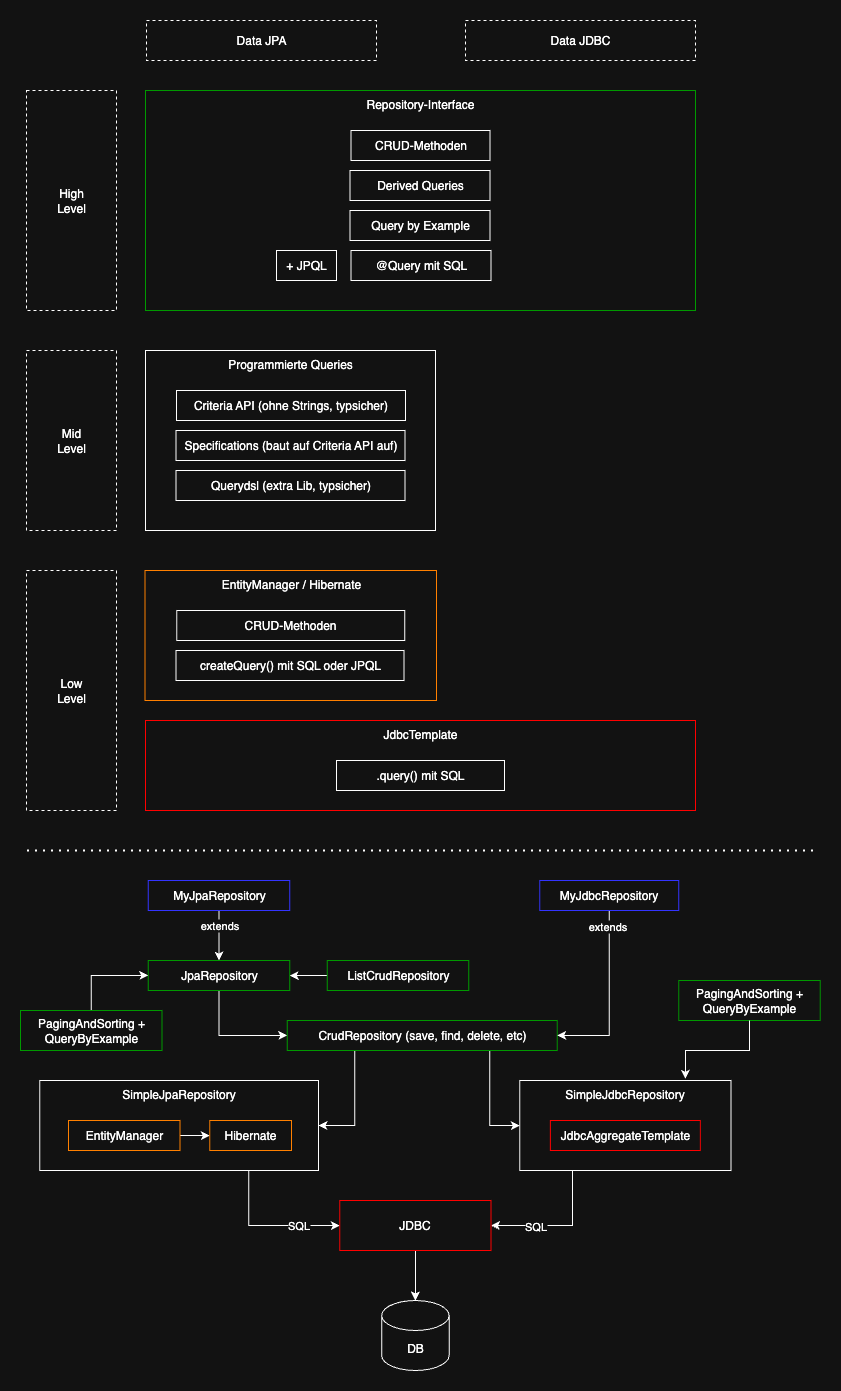

The diagram above was exported from draw.io. Its source (the exported page's mxGraphModel, read from the mxfile embedded in the PNG):
<mxGraphModel dx="1411" dy="775" grid="1" gridSize="10" guides="1" tooltips="1" connect="1" arrows="1" fold="1" page="1" pageScale="1" pageWidth="827" pageHeight="1169" math="0" shadow="0">
  <root>
    <mxCell id="0" />
    <mxCell id="1" parent="0" />
    <mxCell id="Ut3QOmlQ1fsutzuc1gcF-23" value="EntityManager / Hibernate" style="rounded=0;whiteSpace=wrap;html=1;verticalAlign=top;strokeColor=#FF8000;" parent="1" vertex="1">
      <mxGeometry x="138.5" y="560" width="291.5" height="130" as="geometry" />
    </mxCell>
    <mxCell id="vK8HXaf2Bst8ul_hzYVm-42" value="Repository-Interface" style="rounded=0;whiteSpace=wrap;html=1;verticalAlign=top;strokeColor=#009900;" parent="1" vertex="1">
      <mxGeometry x="139" y="80" width="550" height="220" as="geometry" />
    </mxCell>
    <mxCell id="Ut3QOmlQ1fsutzuc1gcF-1" value="CRUD-Methoden" style="rounded=0;whiteSpace=wrap;html=1;verticalAlign=middle;" parent="1" vertex="1">
      <mxGeometry x="344.5" y="120" width="139" height="30" as="geometry" />
    </mxCell>
    <mxCell id="Ut3QOmlQ1fsutzuc1gcF-2" value="Derived Queries" style="rounded=0;whiteSpace=wrap;html=1;verticalAlign=middle;" parent="1" vertex="1">
      <mxGeometry x="343.5" y="160" width="140" height="30" as="geometry" />
    </mxCell>
    <mxCell id="Ut3QOmlQ1fsutzuc1gcF-6" value="Data JPA" style="rounded=0;whiteSpace=wrap;html=1;dashed=1;" parent="1" vertex="1">
      <mxGeometry x="140" y="10" width="230" height="40" as="geometry" />
    </mxCell>
    <mxCell id="Ut3QOmlQ1fsutzuc1gcF-7" value="Data JDBC" style="rounded=0;whiteSpace=wrap;html=1;dashed=1;" parent="1" vertex="1">
      <mxGeometry x="459" y="10" width="230" height="40" as="geometry" />
    </mxCell>
    <mxCell id="Ut3QOmlQ1fsutzuc1gcF-12" value="Programmierte Queries" style="rounded=0;whiteSpace=wrap;html=1;verticalAlign=top;" parent="1" vertex="1">
      <mxGeometry x="139" y="340" width="290" height="180" as="geometry" />
    </mxCell>
    <mxCell id="Ut3QOmlQ1fsutzuc1gcF-13" value="Criteria API (ohne Strings, typsicher)" style="rounded=0;whiteSpace=wrap;html=1;verticalAlign=middle;" parent="1" vertex="1">
      <mxGeometry x="170" y="380" width="229" height="30" as="geometry" />
    </mxCell>
    <mxCell id="Ut3QOmlQ1fsutzuc1gcF-14" value="CRUD-Methoden" style="rounded=0;whiteSpace=wrap;html=1;verticalAlign=middle;" parent="1" vertex="1">
      <mxGeometry x="170.25" y="600" width="228" height="30" as="geometry" />
    </mxCell>
    <mxCell id="Ut3QOmlQ1fsutzuc1gcF-15" value="JdbcTemplate" style="rounded=0;whiteSpace=wrap;html=1;verticalAlign=top;strokeColor=#FF0000;" parent="1" vertex="1">
      <mxGeometry x="139" y="710" width="550" height="90" as="geometry" />
    </mxCell>
    <mxCell id="Ut3QOmlQ1fsutzuc1gcF-17" value=".query() mit SQL" style="rounded=0;whiteSpace=wrap;html=1;verticalAlign=middle;" parent="1" vertex="1">
      <mxGeometry x="330" y="750" width="168" height="30" as="geometry" />
    </mxCell>
    <mxCell id="Ut3QOmlQ1fsutzuc1gcF-18" value="Specifications (baut auf Criteria API auf)" style="rounded=0;whiteSpace=wrap;html=1;verticalAlign=middle;" parent="1" vertex="1">
      <mxGeometry x="169.5" y="420" width="229" height="30" as="geometry" />
    </mxCell>
    <mxCell id="Ut3QOmlQ1fsutzuc1gcF-19" value="High&lt;div&gt;Level&lt;/div&gt;" style="rounded=0;whiteSpace=wrap;html=1;dashed=1;" parent="1" vertex="1">
      <mxGeometry x="20" y="80" width="90" height="220" as="geometry" />
    </mxCell>
    <mxCell id="Ut3QOmlQ1fsutzuc1gcF-20" value="Mid&lt;div&gt;Level&lt;/div&gt;" style="rounded=0;whiteSpace=wrap;html=1;dashed=1;" parent="1" vertex="1">
      <mxGeometry x="20" y="340" width="90" height="180" as="geometry" />
    </mxCell>
    <mxCell id="Ut3QOmlQ1fsutzuc1gcF-21" value="Low&lt;div&gt;Level&lt;/div&gt;" style="rounded=0;whiteSpace=wrap;html=1;dashed=1;" parent="1" vertex="1">
      <mxGeometry x="20" y="560" width="90" height="240" as="geometry" />
    </mxCell>
    <mxCell id="Ut3QOmlQ1fsutzuc1gcF-22" value="Query by Example" style="rounded=0;whiteSpace=wrap;html=1;verticalAlign=middle;" parent="1" vertex="1">
      <mxGeometry x="343.5" y="200" width="140" height="30" as="geometry" />
    </mxCell>
    <mxCell id="Ut3QOmlQ1fsutzuc1gcF-24" value="Querydsl (extra Lib, typsicher)" style="rounded=0;whiteSpace=wrap;html=1;verticalAlign=middle;" parent="1" vertex="1">
      <mxGeometry x="169.5" y="460" width="229" height="30" as="geometry" />
    </mxCell>
    <mxCell id="Ut3QOmlQ1fsutzuc1gcF-25" value="" style="endArrow=none;dashed=1;html=1;dashPattern=1 3;strokeWidth=2;rounded=0;" parent="1" edge="1">
      <mxGeometry width="50" height="50" relative="1" as="geometry">
        <mxPoint x="20.5" y="840" as="sourcePoint" />
        <mxPoint x="810.5" y="840" as="targetPoint" />
      </mxGeometry>
    </mxCell>
    <mxCell id="Ut3QOmlQ1fsutzuc1gcF-41" style="edgeStyle=orthogonalEdgeStyle;rounded=0;orthogonalLoop=1;jettySize=auto;html=1;exitX=0.5;exitY=1;exitDx=0;exitDy=0;entryX=0;entryY=0.5;entryDx=0;entryDy=0;" parent="1" source="Ut3QOmlQ1fsutzuc1gcF-26" target="Ut3QOmlQ1fsutzuc1gcF-28" edge="1">
      <mxGeometry relative="1" as="geometry" />
    </mxCell>
    <mxCell id="Ut3QOmlQ1fsutzuc1gcF-26" value="JpaRepository" style="rounded=0;whiteSpace=wrap;html=1;verticalAlign=middle;strokeColor=#009900;" parent="1" vertex="1">
      <mxGeometry x="141.75" y="950" width="141.5" height="30" as="geometry" />
    </mxCell>
    <mxCell id="Ut3QOmlQ1fsutzuc1gcF-45" style="edgeStyle=orthogonalEdgeStyle;rounded=0;orthogonalLoop=1;jettySize=auto;html=1;exitX=0.5;exitY=1;exitDx=0;exitDy=0;entryX=0.5;entryY=0;entryDx=0;entryDy=0;" parent="1" source="Ut3QOmlQ1fsutzuc1gcF-27" target="Ut3QOmlQ1fsutzuc1gcF-26" edge="1">
      <mxGeometry relative="1" as="geometry" />
    </mxCell>
    <mxCell id="GMvpRuGKGKD4QVABmz52-10" value="extends" style="edgeLabel;html=1;align=center;verticalAlign=middle;resizable=0;points=[];" vertex="1" connectable="0" parent="Ut3QOmlQ1fsutzuc1gcF-45">
      <mxGeometry x="-0.45" y="-3" relative="1" as="geometry">
        <mxPoint x="3" as="offset" />
      </mxGeometry>
    </mxCell>
    <mxCell id="Ut3QOmlQ1fsutzuc1gcF-27" value="MyJpaRepository" style="rounded=0;whiteSpace=wrap;html=1;verticalAlign=middle;strokeColor=#3333FF;" parent="1" vertex="1">
      <mxGeometry x="141.75" y="870" width="141.5" height="30" as="geometry" />
    </mxCell>
    <mxCell id="Ut3QOmlQ1fsutzuc1gcF-43" style="edgeStyle=orthogonalEdgeStyle;rounded=0;orthogonalLoop=1;jettySize=auto;html=1;exitX=0.75;exitY=1;exitDx=0;exitDy=0;entryX=0;entryY=0.5;entryDx=0;entryDy=0;" parent="1" source="Ut3QOmlQ1fsutzuc1gcF-28" target="Ut3QOmlQ1fsutzuc1gcF-36" edge="1">
      <mxGeometry relative="1" as="geometry" />
    </mxCell>
    <mxCell id="Ut3QOmlQ1fsutzuc1gcF-44" style="edgeStyle=orthogonalEdgeStyle;rounded=0;orthogonalLoop=1;jettySize=auto;html=1;exitX=0.25;exitY=1;exitDx=0;exitDy=0;entryX=1;entryY=0.5;entryDx=0;entryDy=0;" parent="1" source="Ut3QOmlQ1fsutzuc1gcF-28" target="Ut3QOmlQ1fsutzuc1gcF-29" edge="1">
      <mxGeometry relative="1" as="geometry" />
    </mxCell>
    <mxCell id="Ut3QOmlQ1fsutzuc1gcF-28" value="CrudRepository (save, find, delete, etc)" style="rounded=0;whiteSpace=wrap;html=1;verticalAlign=middle;strokeColor=#009900;" parent="1" vertex="1">
      <mxGeometry x="280.75" y="1010" width="270" height="30" as="geometry" />
    </mxCell>
    <mxCell id="GMvpRuGKGKD4QVABmz52-4" style="edgeStyle=orthogonalEdgeStyle;rounded=0;orthogonalLoop=1;jettySize=auto;html=1;exitX=0.75;exitY=1;exitDx=0;exitDy=0;entryX=0;entryY=0.5;entryDx=0;entryDy=0;" edge="1" parent="1" source="Ut3QOmlQ1fsutzuc1gcF-29" target="GMvpRuGKGKD4QVABmz52-3">
      <mxGeometry relative="1" as="geometry" />
    </mxCell>
    <mxCell id="GMvpRuGKGKD4QVABmz52-8" value="SQL" style="edgeLabel;html=1;align=center;verticalAlign=middle;resizable=0;points=[];" vertex="1" connectable="0" parent="GMvpRuGKGKD4QVABmz52-4">
      <mxGeometry x="0.4244" y="1" relative="1" as="geometry">
        <mxPoint as="offset" />
      </mxGeometry>
    </mxCell>
    <mxCell id="Ut3QOmlQ1fsutzuc1gcF-29" value="SimpleJpaRepository" style="rounded=0;whiteSpace=wrap;html=1;verticalAlign=top;" parent="1" vertex="1">
      <mxGeometry x="33.25" y="1070" width="278.75" height="90" as="geometry" />
    </mxCell>
    <mxCell id="GMvpRuGKGKD4QVABmz52-2" value="" style="edgeStyle=orthogonalEdgeStyle;rounded=0;orthogonalLoop=1;jettySize=auto;html=1;" edge="1" parent="1" source="Ut3QOmlQ1fsutzuc1gcF-34" target="GMvpRuGKGKD4QVABmz52-1">
      <mxGeometry relative="1" as="geometry" />
    </mxCell>
    <mxCell id="Ut3QOmlQ1fsutzuc1gcF-34" value="EntityManager" style="rounded=0;whiteSpace=wrap;html=1;verticalAlign=middle;strokeColor=#FF8000;" parent="1" vertex="1">
      <mxGeometry x="62" y="1110" width="111.5" height="30" as="geometry" />
    </mxCell>
    <mxCell id="Ut3QOmlQ1fsutzuc1gcF-42" style="edgeStyle=orthogonalEdgeStyle;rounded=0;orthogonalLoop=1;jettySize=auto;html=1;exitX=0.5;exitY=1;exitDx=0;exitDy=0;entryX=1;entryY=0.5;entryDx=0;entryDy=0;" parent="1" source="Ut3QOmlQ1fsutzuc1gcF-35" target="Ut3QOmlQ1fsutzuc1gcF-28" edge="1">
      <mxGeometry relative="1" as="geometry" />
    </mxCell>
    <mxCell id="GMvpRuGKGKD4QVABmz52-11" value="extends" style="edgeLabel;html=1;align=center;verticalAlign=middle;resizable=0;points=[];" vertex="1" connectable="0" parent="Ut3QOmlQ1fsutzuc1gcF-42">
      <mxGeometry x="-0.8344" y="-2" relative="1" as="geometry">
        <mxPoint as="offset" />
      </mxGeometry>
    </mxCell>
    <mxCell id="Ut3QOmlQ1fsutzuc1gcF-35" value="MyJdbcRepository" style="rounded=0;whiteSpace=wrap;html=1;verticalAlign=middle;strokeColor=#3333FF;" parent="1" vertex="1">
      <mxGeometry x="533.25" y="870" width="139" height="30" as="geometry" />
    </mxCell>
    <mxCell id="GMvpRuGKGKD4QVABmz52-5" style="edgeStyle=orthogonalEdgeStyle;rounded=0;orthogonalLoop=1;jettySize=auto;html=1;exitX=0.25;exitY=1;exitDx=0;exitDy=0;entryX=1;entryY=0.5;entryDx=0;entryDy=0;" edge="1" parent="1" source="Ut3QOmlQ1fsutzuc1gcF-36" target="GMvpRuGKGKD4QVABmz52-3">
      <mxGeometry relative="1" as="geometry" />
    </mxCell>
    <mxCell id="GMvpRuGKGKD4QVABmz52-9" value="SQL" style="edgeLabel;html=1;align=center;verticalAlign=middle;resizable=0;points=[];" vertex="1" connectable="0" parent="GMvpRuGKGKD4QVABmz52-5">
      <mxGeometry x="0.3552" relative="1" as="geometry">
        <mxPoint as="offset" />
      </mxGeometry>
    </mxCell>
    <mxCell id="Ut3QOmlQ1fsutzuc1gcF-36" value="SimpleJdbcRepository" style="rounded=0;whiteSpace=wrap;html=1;verticalAlign=top;" parent="1" vertex="1">
      <mxGeometry x="513.25" y="1070" width="211.25" height="90" as="geometry" />
    </mxCell>
    <mxCell id="Ut3QOmlQ1fsutzuc1gcF-38" value="JdbcAggregateTemplate" style="rounded=0;whiteSpace=wrap;html=1;verticalAlign=middle;strokeColor=#FF0000;" parent="1" vertex="1">
      <mxGeometry x="543.87" y="1110" width="150" height="30" as="geometry" />
    </mxCell>
    <mxCell id="Ut3QOmlQ1fsutzuc1gcF-47" style="edgeStyle=orthogonalEdgeStyle;rounded=0;orthogonalLoop=1;jettySize=auto;html=1;exitX=0.5;exitY=0;exitDx=0;exitDy=0;entryX=0;entryY=0.5;entryDx=0;entryDy=0;" parent="1" source="Ut3QOmlQ1fsutzuc1gcF-46" target="Ut3QOmlQ1fsutzuc1gcF-26" edge="1">
      <mxGeometry relative="1" as="geometry" />
    </mxCell>
    <mxCell id="Ut3QOmlQ1fsutzuc1gcF-46" value="PagingAndSorting +&lt;div&gt;QueryByExample&lt;/div&gt;" style="rounded=0;whiteSpace=wrap;html=1;verticalAlign=middle;strokeColor=#009900;" parent="1" vertex="1">
      <mxGeometry x="14" y="1000" width="141.5" height="40" as="geometry" />
    </mxCell>
    <mxCell id="Ut3QOmlQ1fsutzuc1gcF-48" value="PagingAndSorting +&lt;div&gt;QueryByExample&lt;/div&gt;" style="rounded=0;whiteSpace=wrap;html=1;verticalAlign=middle;strokeColor=#009900;" parent="1" vertex="1">
      <mxGeometry x="672.25" y="970" width="141.5" height="40" as="geometry" />
    </mxCell>
    <mxCell id="Ut3QOmlQ1fsutzuc1gcF-51" style="edgeStyle=orthogonalEdgeStyle;rounded=0;orthogonalLoop=1;jettySize=auto;html=1;exitX=0.5;exitY=1;exitDx=0;exitDy=0;entryX=0.784;entryY=-0.02;entryDx=0;entryDy=0;entryPerimeter=0;" parent="1" source="Ut3QOmlQ1fsutzuc1gcF-48" target="Ut3QOmlQ1fsutzuc1gcF-36" edge="1">
      <mxGeometry relative="1" as="geometry" />
    </mxCell>
    <mxCell id="Ut3QOmlQ1fsutzuc1gcF-52" value="createQuery() mit SQL oder JPQL" style="rounded=0;whiteSpace=wrap;html=1;verticalAlign=middle;" parent="1" vertex="1">
      <mxGeometry x="169.5" y="640" width="228" height="30" as="geometry" />
    </mxCell>
    <mxCell id="Ut3QOmlQ1fsutzuc1gcF-53" value="+ JPQL" style="rounded=0;whiteSpace=wrap;html=1;verticalAlign=middle;" parent="1" vertex="1">
      <mxGeometry x="270" y="240" width="60" height="30" as="geometry" />
    </mxCell>
    <mxCell id="Ut3QOmlQ1fsutzuc1gcF-54" value="@Query mit SQL" style="rounded=0;whiteSpace=wrap;html=1;verticalAlign=middle;" parent="1" vertex="1">
      <mxGeometry x="344.5" y="240" width="140" height="30" as="geometry" />
    </mxCell>
    <mxCell id="Ut3QOmlQ1fsutzuc1gcF-56" value="" style="edgeStyle=orthogonalEdgeStyle;rounded=0;orthogonalLoop=1;jettySize=auto;html=1;" parent="1" source="Ut3QOmlQ1fsutzuc1gcF-55" target="Ut3QOmlQ1fsutzuc1gcF-26" edge="1">
      <mxGeometry relative="1" as="geometry" />
    </mxCell>
    <mxCell id="Ut3QOmlQ1fsutzuc1gcF-55" value="ListCrudRepository" style="rounded=0;whiteSpace=wrap;html=1;verticalAlign=middle;strokeColor=#009900;" parent="1" vertex="1">
      <mxGeometry x="320.75" y="950" width="141.5" height="30" as="geometry" />
    </mxCell>
    <mxCell id="GMvpRuGKGKD4QVABmz52-1" value="Hibernate" style="rounded=0;whiteSpace=wrap;html=1;verticalAlign=middle;strokeColor=#FF8000;" vertex="1" parent="1">
      <mxGeometry x="203.25" y="1110" width="81.75" height="30" as="geometry" />
    </mxCell>
    <mxCell id="GMvpRuGKGKD4QVABmz52-7" value="" style="edgeStyle=orthogonalEdgeStyle;rounded=0;orthogonalLoop=1;jettySize=auto;html=1;" edge="1" parent="1" source="GMvpRuGKGKD4QVABmz52-3" target="GMvpRuGKGKD4QVABmz52-6">
      <mxGeometry relative="1" as="geometry" />
    </mxCell>
    <mxCell id="GMvpRuGKGKD4QVABmz52-3" value="JDBC" style="rounded=0;whiteSpace=wrap;html=1;verticalAlign=middle;strokeColor=#FF0000;" vertex="1" parent="1">
      <mxGeometry x="333.25" y="1190" width="151.25" height="50" as="geometry" />
    </mxCell>
    <mxCell id="GMvpRuGKGKD4QVABmz52-6" value="DB" style="shape=cylinder3;whiteSpace=wrap;html=1;boundedLbl=1;backgroundOutline=1;size=15;" vertex="1" parent="1">
      <mxGeometry x="375.13" y="1290" width="67.5" height="70" as="geometry" />
    </mxCell>
  </root>
</mxGraphModel>